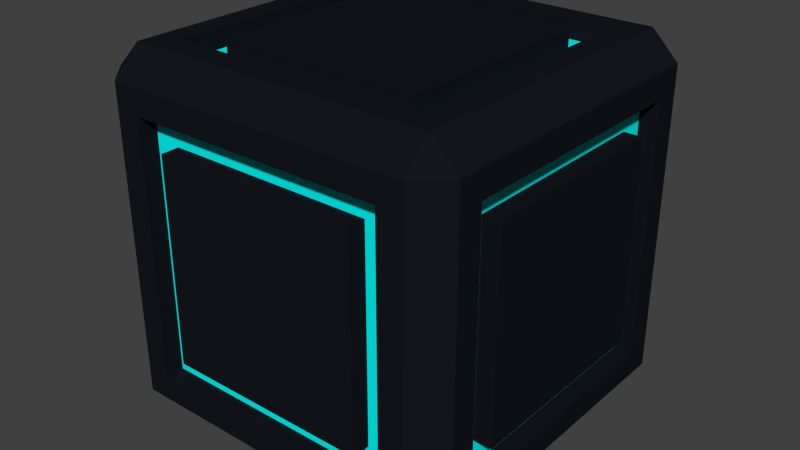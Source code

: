 # Source: newCube.blend  (saved by Blender 2.75.0; exported with 4.5.12 LTS)
import bpy
from mathutils import Matrix  # noqa: F401  (used for matrix-valued properties, if any)

bpy.ops.wm.read_factory_settings(use_empty=True)
scene = bpy.context.scene
scene.name = 'Scene'

# ---- collections
col_collection_1 = bpy.data.collections.new('Collection 1'); scene.collection.children.link(col_collection_1)

# ---- materials (node trees are filled in below, after node groups)
mat_material_001 = bpy.data.materials.new('Material.001')
mat_material_001.alpha_threshold = 0.0
mat_material_001.use_transparent_shadow = False
mat_material_001.diffuse_color = (0.0, 1.0, 0.9713, 1.0)
mat_material_001.roughness = 0.5
mat_material = bpy.data.materials.new('Material')
mat_material.alpha_threshold = 0.0
mat_material.use_transparent_shadow = False
mat_material.diffuse_color = (0.007519, 0.009283, 0.01341, 1.0)
mat_material.roughness = 0.5
mat_material.line_color = (0.0, 0.0, 0.0, 1.0)

# ---- material node trees

# ---- world
world_world = bpy.data.worlds.new('World'); scene.world = world_world
world_world.color = (0.05088, 0.05088, 0.05088)
world_world.use_sun_shadow = False
world_world.sun_shadow_jitter_overblur = 0.0
world_world.cycles.sampling_method = 'MANUAL'
world_world.cycles.sample_map_resolution = 256

# ---- meshes
me_cube_002 = bpy.data.meshes.new('Cube.002')
me_cube_002.from_pydata([(-0.9, -0.567, -0.567), (-0.9, 0.567, -0.567), (-0.9, -0.567, 0.567), (-0.9, 0.567, 0.567), (-0.567, 0.9, -0.567), (0.567, 0.9, -0.567), (0.567, 0.9, 0.567), (-0.567, 0.9, 0.567), (0.9, 0.567, -0.567), (0.9, -0.567, -0.567), (0.9, 0.567, 0.567), (0.9, -0.567, 0.567), (0.567, -0.9, -0.567), (-0.567, -0.9, -0.567), (0.567, -0.9, 0.567), (-0.567, -0.9, 0.567), (0.567, 0.567, 0.9), (0.567, -0.567, 0.9), (-0.567, 0.567, 0.9), (-0.567, -0.567, 0.9), (0.567, -0.567, -0.9), (0.567, 0.567, -0.9), (-0.567, 0.567, -0.9), (-0.567, -0.567, -0.9), (-0.9, -0.7094, -0.7094), (-0.9, 0.7094, -0.7094), (-0.9, -0.7094, 0.7094), (-0.9, 0.7094, 0.7094), (-0.7094, 0.9, -0.7094), (0.7094, 0.9, -0.7094), (0.7094, 0.9, 0.7094), (-0.7094, 0.9, 0.7094), (0.9, 0.7094, -0.7094), (0.9, -0.7094, -0.7094), (0.9, 0.7094, 0.7094), (0.9, -0.7094, 0.7094), (0.7094, -0.9, -0.7094), (-0.7094, -0.9, -0.7094), (0.7094, -0.9, 0.7094), (-0.7094, -0.9, 0.7094), (0.7094, 0.7094, 0.9), (0.7094, -0.7094, 0.9), (-0.7094, 0.7094, 0.9), (-0.7094, -0.7094, 0.9), (0.7094, -0.7094, -0.9), (0.7094, 0.7094, -0.9), (-0.7094, 0.7094, -0.9), (-0.7094, -0.7094, -0.9)], [], [(0, 1, 25, 24), (2, 0, 24, 26), (1, 3, 27, 25), (3, 2, 26, 27), (4, 5, 29, 28), (5, 6, 30, 29), (7, 4, 28, 31), (6, 7, 31, 30), (8, 9, 33, 32), (10, 8, 32, 34), (9, 11, 35, 33), (11, 10, 34, 35), (12, 13, 37, 36), (14, 12, 36, 38), (13, 15, 39, 37), (15, 14, 38, 39), (16, 17, 41, 40), (18, 16, 40, 42), (17, 19, 43, 41), (19, 18, 42, 43), (20, 21, 45, 44), (21, 22, 46, 45), (23, 20, 44, 47), (22, 23, 47, 46)])
me_cube_002.materials.append(mat_material_001)
me_cube_002.use_remesh_preserve_volume = False
me_cube_002.use_remesh_preserve_attributes = False
me_cube_002.use_mirror_vertex_groups = False
me_cube_002.update()
me_cube = bpy.data.meshes.new('Cube')
me_cube.from_pydata([(1.0, 0.7094, -0.7094), (0.7094, 0.7094, -1.0), (0.7094, 1.0, -0.7094), (1.0, -0.7094, -0.7094), (0.7094, -1.0, -0.7094), (0.7094, -0.7094, -1.0), (-0.7094, -1.0, -0.7094), (-1.0, -0.7094, -0.7094), (-0.7094, -0.7094, -1.0), (-0.7094, 1.0, -0.7094), (-0.7094, 0.7094, -1.0), (-1.0, 0.7094, -0.7094), (0.7094, 1.0, 0.7094), (0.7094, 0.7094, 1.0), (1.0, 0.7094, 0.7094), (0.7094, -1.0, 0.7094), (1.0, -0.7094, 0.7094), (0.7094, -0.7094, 1.0), (-1.0, -0.7094, 0.7094), (-0.7094, -1.0, 0.7094), (-0.7094, -0.7094, 1.0), (-1.0, 0.7094, 0.7094), (-0.7094, 0.7094, 1.0), (-0.7094, 1.0, 0.7094), (1.0, 0.851, -0.851), (1.0, -0.851, -0.851), (0.851, -0.851, -1.0), (0.851, 0.851, -1.0), (-0.851, 0.851, -1.0), (-0.851, 1.0, -0.851), (0.851, 1.0, -0.851), (0.851, 1.0, 0.851), (1.0, 0.851, 0.851), (0.851, -1.0, -0.851), (-0.851, -1.0, -0.851), (-0.851, -0.851, -1.0), (1.0, -0.851, 0.851), (0.851, -1.0, 0.851), (-1.0, -0.851, -0.851), (-1.0, 0.851, -0.851), (-0.851, -1.0, 0.851), (-1.0, -0.851, 0.851), (-1.0, 0.851, 0.851), (-0.851, 1.0, 0.851), (0.851, 0.851, 1.0), (0.851, -0.851, 1.0), (-0.851, 0.851, 1.0), (-0.851, -0.851, 1.0), (1.0, 0.7094, -0.7094), (1.0, -0.7094, -0.7094), (0.7094, -0.7094, -1.0), (0.7094, 0.7094, -1.0), (-0.7094, 0.7094, -1.0), (-0.7094, 1.0, -0.7094), (0.7094, 1.0, -0.7094), (0.7094, 1.0, 0.7094), (1.0, 0.7094, 0.7094), (0.7094, -1.0, -0.7094), (-0.7094, -1.0, -0.7094), (-0.7094, -0.7094, -1.0), (1.0, -0.7094, 0.7094), (0.7094, -1.0, 0.7094), (-1.0, -0.7094, -0.7094), (-1.0, 0.7094, -0.7094), (-0.7094, -1.0, 0.7094), (-1.0, -0.7094, 0.7094), (-1.0, 0.7094, 0.7094), (-0.7094, 1.0, 0.7094), (0.7094, 0.7094, 1.0), (0.7094, -0.7094, 1.0), (-0.7094, 0.7094, 1.0), (-0.7094, -0.7094, 1.0), (1.0, 0.7094, -0.7094), (1.0, -0.7094, -0.7094), (0.7094, -0.7094, -1.0), (0.7094, 0.7094, -1.0), (-0.7094, 0.7094, -1.0), (-0.7094, 1.0, -0.7094), (0.7094, 1.0, -0.7094), (0.7094, 1.0, 0.7094), (1.0, 0.7094, 0.7094), (0.7094, -1.0, -0.7094), (-0.7094, -1.0, -0.7094), (-0.7094, -0.7094, -1.0), (1.0, -0.7094, 0.7094), (0.7094, -1.0, 0.7094), (-1.0, -0.7094, -0.7094), (-1.0, 0.7094, -0.7094), (-0.7094, -1.0, 0.7094), (-1.0, -0.7094, 0.7094), (-1.0, 0.7094, 0.7094), (-0.7094, 1.0, 0.7094), (0.7094, 0.7094, 1.0), (0.7094, -0.7094, 1.0), (-0.7094, 0.7094, 1.0), (-0.7094, -0.7094, 1.0), (1.0, 0.7094, -0.7094), (1.0, -0.7094, -0.7094), (0.7094, -0.7094, -1.0), (0.7094, 0.7094, -1.0), (-0.7094, 0.7094, -1.0), (-0.7094, 1.0, -0.7094), (0.7094, 1.0, -0.7094), (0.7094, 1.0, 0.7094), (1.0, 0.7094, 0.7094), (0.7094, -1.0, -0.7094), (-0.7094, -1.0, -0.7094), (-0.7094, -0.7094, -1.0), (1.0, -0.7094, 0.7094), (0.7094, -1.0, 0.7094), (-1.0, -0.7094, -0.7094), (-1.0, 0.7094, -0.7094), (-0.7094, -1.0, 0.7094), (-1.0, -0.7094, 0.7094), (-1.0, 0.7094, 0.7094), (-0.7094, 1.0, 0.7094), (0.7094, 0.7094, 1.0), (0.7094, -0.7094, 1.0), (-0.7094, 0.7094, 1.0), (-0.7094, -0.7094, 1.0), (1.0, 0.7094, -0.7094), (1.0, -0.7094, -0.7094), (0.7094, -0.7094, -1.0), (0.7094, 0.7094, -1.0), (-0.7094, 0.7094, -1.0), (-0.7094, 1.0, -0.7094), (0.7094, 1.0, -0.7094), (0.7094, 1.0, 0.7094), (1.0, 0.7094, 0.7094), (0.7094, -1.0, -0.7094), (-0.7094, -1.0, -0.7094), (-0.7094, -0.7094, -1.0), (1.0, -0.7094, 0.7094), (0.7094, -1.0, 0.7094), (-1.0, -0.7094, -0.7094), (-1.0, 0.7094, -0.7094), (-0.7094, -1.0, 0.7094), (-1.0, -0.7094, 0.7094), (-1.0, 0.7094, 0.7094), (-0.7094, 1.0, 0.7094), (0.7094, 0.7094, 1.0), (0.7094, -0.7094, 1.0), (-0.7094, 0.7094, 1.0), (-0.7094, -0.7094, 1.0), (-1.0, -0.7094, -0.7094), (-1.0, 0.7094, -0.7094), (-1.0, -0.7094, 0.7094), (-1.0, 0.7094, 0.7094), (-0.9, -0.567, -0.567), (-0.9, 0.567, -0.567), (-0.9, -0.567, 0.567), (-0.9, 0.567, 0.567), (-0.567, 0.9, -0.567), (0.567, 0.9, -0.567), (0.567, 0.9, 0.567), (-0.567, 0.9, 0.567), (0.9, 0.567, -0.567), (0.9, -0.567, -0.567), (0.9, 0.567, 0.567), (0.9, -0.567, 0.567), (0.567, -0.9, -0.567), (-0.567, -0.9, -0.567), (0.567, -0.9, 0.567), (-0.567, -0.9, 0.567), (0.567, 0.567, 0.9), (0.567, -0.567, 0.9), (-0.567, 0.567, 0.9), (-0.567, -0.567, 0.9), (0.567, -0.567, -0.9), (0.567, 0.567, -0.9), (-0.567, 0.567, -0.9), (-0.567, -0.567, -0.9), (-1.0, 0.851, 0.851), (-1.0, -0.851, 0.851), (-1.0, 0.7094, 0.7094), (-1.0, -0.7094, 0.7094), (-0.9, -0.7094, -0.7094), (-0.9, 0.7094, -0.7094), (-0.9, -0.7094, 0.7094), (-0.9, 0.7094, 0.7094), (-0.7094, 0.9, -0.7094), (0.7094, 0.9, -0.7094), (0.7094, 0.9, 0.7094), (-0.7094, 0.9, 0.7094), (0.9, 0.7094, -0.7094), (0.9, -0.7094, -0.7094), (0.9, 0.7094, 0.7094), (0.9, -0.7094, 0.7094), (0.7094, -0.9, -0.7094), (-0.7094, -0.9, -0.7094), (0.7094, -0.9, 0.7094), (-0.7094, -0.9, 0.7094), (0.7094, 0.7094, 0.9), (0.7094, -0.7094, 0.9), (-0.7094, 0.7094, 0.9), (-0.7094, -0.7094, 0.9), (0.7094, -0.7094, -0.9), (0.7094, 0.7094, -0.9), (-0.7094, 0.7094, -0.9), (-0.7094, -0.7094, -0.9), (0.567, -0.9, -0.567), (-0.567, -0.9, -0.567), (0.567, -0.9, 0.567), (-0.567, -0.9, 0.567), (0.567, -0.9, -0.567), (-0.567, -0.9, -0.567), (0.567, -0.9, 0.567), (-0.567, -0.9, 0.567), (0.567, -1.0, -0.567), (-0.567, -1.0, -0.567), (0.567, -1.0, 0.567), (-0.567, -1.0, 0.567), (1.0, 0.567, -0.567), (1.0, -0.567, -0.567), (1.0, 0.567, 0.567), (1.0, -0.567, 0.567), (-0.567, 1.0, -0.567), (0.567, 1.0, -0.567), (0.567, 1.0, 0.567), (-0.567, 1.0, 0.567), (-1.0, -0.567, -0.567), (-1.0, 0.567, -0.567), (-1.0, -0.567, 0.567), (-1.0, 0.567, 0.567), (0.567, 0.567, 1.0), (0.567, -0.567, 1.0), (-0.567, 0.567, 1.0), (-0.567, -0.567, 1.0), (0.567, -0.567, -1.0), (0.567, 0.567, -1.0), (-0.567, 0.567, -1.0), (-0.567, -0.567, -1.0)], [], [(12, 2, 54, 55), (8, 10, 52, 59), (23, 12, 55, 67), (2, 9, 53, 54), (11, 7, 62, 63), (24, 27, 30), (25, 33, 26), (34, 38, 35), (29, 28, 39), (31, 44, 32), (37, 36, 45), (41, 40, 47), (42, 46, 43), (24, 25, 26, 27), (27, 28, 29, 30), (30, 31, 32, 24), (33, 34, 35, 26), (25, 36, 37, 33), (38, 39, 28, 35), (34, 40, 41, 38), (39, 42, 43, 29), (44, 45, 36, 32), (31, 43, 46, 44), (45, 47, 40, 37), (47, 46, 42, 41), (14, 16, 60, 56), (0, 3, 25, 24), (5, 1, 27, 26), (1, 10, 28, 27), (9, 2, 30, 29), (2, 12, 31, 30), (14, 0, 24, 32), (4, 6, 34, 33), (8, 5, 26, 35), (3, 16, 36, 25), (15, 4, 33, 37), (7, 11, 39, 38), (10, 8, 35, 28), (6, 19, 40, 34), (18, 7, 38, 41), (11, 21, 42, 39), (23, 9, 29, 43), (13, 17, 45, 44), (16, 14, 32, 36), (12, 23, 43, 31), (22, 13, 44, 46), (17, 20, 47, 45), (19, 15, 37, 40), (20, 22, 46, 47), (42, 21, 174, 172), (49, 48, 72, 73), (70, 71, 95, 94), (50, 59, 83, 74), (66, 63, 87, 90), (61, 64, 88, 85), (58, 57, 81, 82), (13, 22, 70, 68), (19, 6, 58, 64), (0, 14, 56, 48), (20, 17, 69, 71), (7, 18, 65, 62), (6, 4, 57, 58), (15, 19, 64, 61), (21, 11, 63, 66), (5, 8, 59, 50), (22, 20, 71, 70), (3, 0, 48, 49), (9, 23, 67, 53), (16, 3, 49, 60), (18, 21, 66, 65), (1, 5, 50, 51), (17, 13, 68, 69), (4, 15, 61, 57), (10, 1, 51, 52), (92, 94, 118, 116), (79, 78, 102, 103), (83, 76, 100, 107), (91, 79, 103, 115), (78, 77, 101, 102), (87, 86, 110, 111), (53, 67, 91, 77), (60, 49, 73, 84), (65, 66, 90, 89), (51, 50, 74, 75), (69, 68, 92, 93), (57, 61, 85, 81), (52, 51, 75, 76), (56, 60, 84, 80), (63, 62, 86, 87), (54, 53, 77, 78), (67, 55, 79, 91), (59, 52, 76, 83), (55, 54, 78, 79), (68, 70, 94, 92), (64, 58, 82, 88), (48, 56, 80, 72), (71, 69, 93, 95), (62, 65, 89, 86), (101, 115, 139, 125), (97, 96, 120, 121), (118, 119, 143, 142), (98, 107, 131, 122), (114, 111, 135, 138), (109, 112, 136, 133), (88, 82, 106, 112), (72, 80, 104, 96), (95, 93, 117, 119), (86, 89, 113, 110), (82, 81, 105, 106), (85, 88, 112, 109), (90, 87, 111, 114), (74, 83, 107, 98), (94, 95, 119, 118), (73, 72, 96, 97), (77, 91, 115, 101), (84, 73, 97, 108), (89, 90, 114, 113), (75, 74, 98, 99), (93, 92, 116, 117), (81, 85, 109, 105), (76, 75, 99, 100), (80, 84, 108, 104), (127, 126, 181, 182), (136, 130, 189, 191), (134, 137, 146, 144), (140, 142, 194, 192), (132, 121, 185, 187), (123, 122, 196, 197), (108, 97, 121, 132), (113, 114, 138, 137), (99, 98, 122, 123), (117, 116, 140, 141), (105, 109, 133, 129), (100, 99, 123, 124), (104, 108, 132, 128), (111, 110, 134, 135), (102, 101, 125, 126), (115, 103, 127, 139), (107, 100, 124, 131), (103, 102, 126, 127), (116, 118, 142, 140), (112, 106, 130, 136), (96, 104, 128, 120), (119, 117, 141, 143), (110, 113, 137, 134), (106, 105, 129, 130), (146, 147, 179, 178), (138, 135, 145, 147), (137, 138, 147, 146), (135, 134, 144, 145), (149, 148, 220, 221), (144, 146, 178, 176), (147, 145, 177, 179), (145, 144, 176, 177), (155, 154, 218, 219), (125, 139, 183, 180), (139, 127, 182, 183), (126, 125, 180, 181), (158, 159, 215, 214), (128, 132, 187, 186), (121, 120, 184, 185), (120, 128, 186, 184), (163, 161, 201, 203), (133, 136, 191, 190), (130, 129, 188, 189), (129, 133, 190, 188), (167, 165, 225, 227), (142, 143, 195, 194), (143, 141, 193, 195), (141, 140, 192, 193), (168, 171, 231, 228), (124, 123, 197, 198), (131, 124, 198, 199), (122, 131, 199, 196), (174, 175, 173, 172), (21, 18, 175, 174), (41, 42, 172, 173), (18, 41, 173, 175), (202, 203, 207, 206), (161, 160, 200, 201), (162, 163, 203, 202), (160, 162, 202, 200), (207, 205, 209, 211), (200, 202, 206, 204), (203, 201, 205, 207), (201, 200, 204, 205), (208, 210, 211, 209), (205, 204, 208, 209), (206, 207, 211, 210), (204, 206, 210, 208), (212, 214, 215, 213), (156, 158, 214, 212), (159, 157, 213, 215), (157, 156, 212, 213), (218, 217, 216, 219), (154, 153, 217, 218), (152, 155, 219, 216), (153, 152, 216, 217), (220, 222, 223, 221), (150, 151, 223, 222), (148, 150, 222, 220), (151, 149, 221, 223), (224, 226, 227, 225), (165, 164, 224, 225), (166, 167, 227, 226), (164, 166, 226, 224), (229, 228, 231, 230), (169, 168, 228, 229), (171, 170, 230, 231), (170, 169, 229, 230)])
me_cube.materials.append(mat_material)
me_cube.use_remesh_preserve_volume = False
me_cube.use_remesh_preserve_attributes = False
me_cube.use_mirror_vertex_groups = False
me_cube.update()

# ---- objects
ob_cube_neon_part = bpy.data.objects.new('Cube_Neon_Part', me_cube_002)
ob_cube = bpy.data.objects.new('Cube', me_cube)

# ---- transforms, parenting, visibility, modifiers, constraints
ob_cube_neon_part.location = (0.0, 0.0, 0.0)
ob_cube_neon_part.lock_rotations_4d = False
ob_cube_neon_part.empty_display_type = 'ARROWS'
ob_cube_neon_part.lineart.crease_threshold = 0.0
ob_cube.location = (0.0, 0.0, 0.0)
ob_cube.lock_rotations_4d = False
ob_cube.empty_display_type = 'ARROWS'
ob_cube.lineart.crease_threshold = 0.0

# ---- collection membership
col_collection_1.objects.link(ob_cube_neon_part)
col_collection_1.objects.link(ob_cube)

# ---- scene / render settings (as saved in the file)
scene.frame_start = 1; scene.frame_end = 250; scene.frame_set(1)
scene.render.engine = 'BLENDER_EEVEE_NEXT'
scene.render.resolution_percentage = 50
scene.render.dither_intensity = 0.0
scene.cycles.use_denoising = False
scene.cycles.samples = 10
scene.cycles.sampling_pattern = 'TABULATED_SOBOL'
scene.cycles.light_sampling_threshold = 0.0
scene.cycles.use_adaptive_sampling = False
scene.cycles.use_light_tree = False
scene.cycles.blur_glossy = 0.0
scene.cycles.pixel_filter_type = 'GAUSSIAN'
scene.cycles.sample_clamp_indirect = 0.0
scene.view_settings.view_transform = 'Standard'
bpy.context.view_layer.update()

# ---- added for rendering (the .blend has no active camera and no usable light): camera, sun
cam_auto = bpy.data.cameras.new('AutoCamera')
cam_auto.lens = 50.0
cam_auto.sensor_width = 36.0
cam_auto.clip_end = 1000.0
ob_auto_camera = bpy.data.objects.new('AutoCamera', cam_auto)
scene.collection.objects.link(ob_auto_camera)
ob_auto_camera.location = (3.20507, -3.84609, 2.56406)
ob_auto_camera.rotation_euler = (1.09748, -7.21219e-08, 0.694738)
scene.camera = ob_auto_camera
light_auto_sun = bpy.data.lights.new('AutoSun', 'SUN')
light_auto_sun.energy = 3.0
light_auto_sun.angle = 0.0523599
ob_auto_sun = bpy.data.objects.new('AutoSun', light_auto_sun)
scene.collection.objects.link(ob_auto_sun)
ob_auto_sun.rotation_euler = (0.872665, 0.174533, 0.523599)
bpy.context.view_layer.update()
